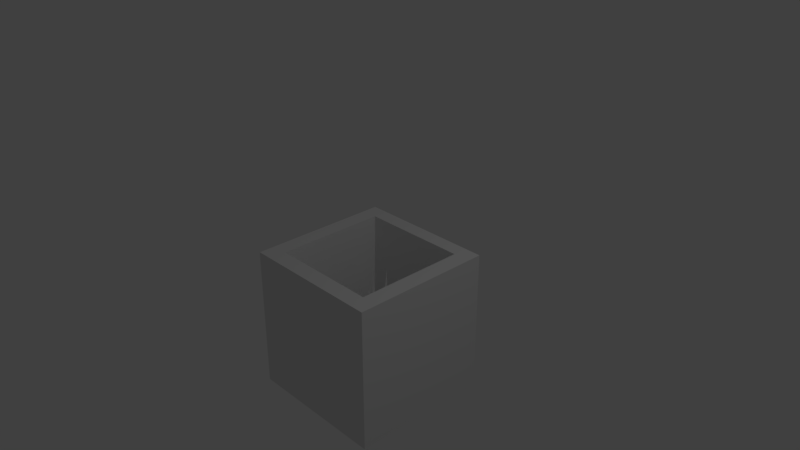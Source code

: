 # Source: Dn_Traps.blend  (saved by Blender 2.79.0; exported with 4.5.12 LTS)
import bpy
from mathutils import Matrix  # noqa: F401  (used for matrix-valued properties, if any)

bpy.ops.wm.read_factory_settings(use_empty=True)
scene = bpy.context.scene
scene.name = 'Scene'

# ---- collections
col_collection_1 = bpy.data.collections.new('Collection 1'); scene.collection.children.link(col_collection_1)

# ---- materials (node trees are filled in below, after node groups)
mat_material_trap = bpy.data.materials.new('Material.Trap')
mat_material_trap.alpha_threshold = 0.0
mat_material_trap.use_transparent_shadow = False
mat_material_trap.preview_render_type = 'CUBE'
mat_material_trap.roughness = 0.5
mat_material_trap.specular_intensity = 0.1
mat_material_trap.line_color = (0.0, 0.0, 0.0, 1.0)
mat_material_pikes = bpy.data.materials.new('Material.Pikes')
mat_material_pikes.alpha_threshold = 0.0
mat_material_pikes.use_transparent_shadow = False
mat_material_pikes.roughness = 0.5

# ---- material node trees

# ---- world
world_world = bpy.data.worlds.new('World'); scene.world = world_world
world_world.color = (0.05088, 0.05088, 0.05088)
world_world.use_sun_shadow = False
world_world.sun_shadow_jitter_overblur = 0.0
world_world.cycles.sampling_method = 'MANUAL'

# ---- cameras
cam_camera = bpy.data.cameras.new('Camera')
cam_camera.clip_end = 100.0
cam_camera.lens = 35.0
cam_camera.sensor_width = 32.0
cam_camera.sensor_height = 18.0
cam_camera.ortho_scale = 7.314
cam_camera.dof.focus_distance = 0.0
cam_camera.dof.aperture_fstop = 128.0

# ---- lights
light_lamp = bpy.data.lights.new('Lamp', 'POINT')
light_lamp.transmission_factor = 0.0
light_lamp.cutoff_distance = 30.0
light_lamp.energy = 100.0
light_lamp.shadow_buffer_clip_start = 1.001
light_lamp.shadow_soft_size = 0.1
light_lamp.shadow_maximum_resolution = 0.006
light_lamp.use_absolute_resolution = True

# ---- meshes
me_dn_trap = bpy.data.meshes.new('Dn_Trap')
me_dn_trap.from_pydata([(-1.0, -1.0, -2.0), (-1.0, -1.0, 0.0), (-1.0, 1.0, -2.0), (-1.0, 1.0, 0.0), (1.0, -1.0, -2.0), (1.0, -1.0, 0.0), (1.0, 1.0, -2.0), (1.0, 1.0, 0.0), (-0.7713, 1.0, -2.0), (-0.7713, 1.0, 0.0), (-0.7713, -1.0, -2.0), (-0.7713, -1.0, 0.0), (0.7576, 1.0, 0.0), (0.7576, -1.0, -2.0), (0.7576, 1.0, -2.0), (0.7576, -1.0, 0.0), (-1.0, -0.7654, -2.0), (-1.0, -0.7654, 0.0), (1.0, -0.7654, -2.0), (1.0, -0.7654, 0.0), (-0.7713, -0.7654, 0.0), (-0.7713, -0.7654, -2.0), (0.7576, -0.7654, 0.0), (0.7576, -0.7654, -2.0), (-1.0, 0.7909, 0.0), (1.0, 0.7909, -2.0), (-1.0, 0.7909, -2.0), (1.0, 0.7909, 0.0), (-0.7713, 0.7909, 0.0), (-0.7713, 0.7909, -2.0), (0.7576, 0.7909, 0.0), (0.7576, 0.7909, -2.0), (-0.5328, 0.5481, -1.521), (-0.5328, -0.5226, -1.521), (0.5191, 0.5481, -1.521), (0.5191, -0.5226, -1.521)], [], [(26, 24, 3, 2), (14, 12, 7, 6), (18, 19, 5, 4), (10, 11, 1, 0), (23, 18, 4, 13), (20, 17, 1, 11), (22, 20, 11, 15), (16, 21, 10, 0), (13, 15, 11, 10), (2, 3, 9, 8), (4, 5, 15, 13), (19, 22, 15, 5), (21, 23, 13, 10), (8, 9, 12, 14), (29, 31, 23, 21), (27, 30, 22, 19), (26, 29, 21, 16), (30, 28, 32, 34), (28, 24, 17, 20), (31, 25, 18, 23), (25, 27, 19, 18), (0, 1, 17, 16), (6, 7, 27, 25), (14, 6, 25, 31), (9, 3, 24, 28), (12, 9, 28, 30), (2, 8, 29, 26), (7, 12, 30, 27), (8, 14, 31, 29), (16, 17, 24, 26), (34, 32, 33, 35), (22, 30, 34, 35), (28, 20, 33, 32), (20, 22, 35, 33)])
_uv = me_dn_trap.uv_layers.new(name='UVMap')
_uv.uv.foreach_set('vector', [0.8954, 2.0, 0.8954, 1.0, 0.9999, 1.0, 0.9999, 2.0, 1.121, 0.0001004, 1.121, 0.9999, 1.0, 0.9999, 1.0, 0.0001004, 0.1177, -0.9999, 0.1173, -0.0004048, 9.998e-05, -0.0004452, 0.0004449, -0.9999, -0.8856, 0.0001002, -0.8856, 0.9999, -0.9999, 0.9999, -0.9999, 0.0001002, 0.8787, 0.8826, 0.9999, 0.8826, 0.9999, 0.9999, 0.8787, 0.9999, 0.1174, 0.8856, 0.1174, 0.9999, 0.0001005, 0.9999, 0.0001005, 0.8856, 0.1174, 0.1213, 0.1174, 0.8856, 0.0001005, 0.8856, 9.998e-05, 0.1213, 0.0001002, 0.8826, 0.1144, 0.8826, 0.1144, 0.9999, 0.0001003, 0.9999, -0.1213, 9.998e-05, -0.1213, 0.9999, -0.8856, 0.9999, -0.8856, 0.0001002, 2.0, 0.0001002, 2.0, 0.9999, 1.886, 0.9999, 1.886, 0.0001002, -9.996e-05, 0.0001001, -0.0001001, 0.9999, -0.1213, 0.9999, -0.1213, 9.998e-05, 0.1174, 0.0001, 0.1174, 0.1213, 9.998e-05, 0.1213, 9.998e-05, 9.998e-05, 0.1144, 0.8826, 0.8787, 0.8826, 0.8787, 0.9999, 0.1144, 0.9999, 1.886, 0.0001002, 1.886, 0.9999, 1.121, 0.9999, 1.121, 0.0001004, 0.1144, 0.1046, 0.8787, 0.1046, 0.8787, 0.8826, 0.1144, 0.8826, 0.8954, 0.0001, 0.8954, 0.1213, 0.1174, 0.1213, 0.1174, 0.0001, 0.0001001, 0.1046, 0.1144, 0.1046, 0.1144, 0.8826, 0.0001002, 0.8826, 0.8994, 0.8883, 0.1179, 0.8848, 0.1181, 0.1241, 0.9, 0.1213, 0.8954, 0.8856, 0.8954, 0.9999, 0.1174, 0.9999, 0.1174, 0.8856, 0.8787, 0.1046, 0.9999, 0.1046, 0.9999, 0.8826, 0.8787, 0.8826, 0.8954, -0.9996, 0.895, -0.0001367, 0.1173, -0.0004048, 0.1177, -0.9999, 0.0001001, 2.0, 9.998e-05, 1.0, 0.1174, 1.0, 0.1174, 2.0, 0.9999, -0.9996, 0.9996, -0.0001007, 0.895, -0.0001367, 0.8954, -0.9996, 0.8787, 0.0001001, 0.9999, 9.998e-05, 0.9999, 0.1046, 0.8787, 0.1046, 0.9999, 0.8856, 0.9999, 0.9999, 0.8954, 0.9999, 0.8954, 0.8856, 0.9999, 0.1213, 0.9999, 0.8856, 0.8954, 0.8856, 0.8954, 0.1213, 9.998e-05, 0.0001002, 0.1144, 0.0001001, 0.1144, 0.1046, 0.0001001, 0.1046, 0.9999, 9.998e-05, 0.9999, 0.1213, 0.8954, 0.1213, 0.8954, 0.0001, 0.1144, 0.0001001, 0.8787, 0.0001001, 0.8787, 0.1046, 0.1144, 0.1046, 0.1174, 2.0, 0.1174, 1.0, 0.8954, 1.0, 0.8954, 2.0, 0.8957, 0.124, 0.8957, 0.8833, 0.1229, 0.8833, 0.1229, 0.124, 0.121, 0.1241, 0.8976, 0.121, 0.8966, 0.8867, 0.122, 0.8898, 0.8967, 0.8867, 0.1219, 0.8867, 0.122, 0.121, 0.8966, 0.121, 0.121, 0.121, 0.8966, 0.1241, 0.8999, 0.8852, 0.1209, 0.8883])
me_dn_trap.materials.append(mat_material_trap)
me_dn_trap.use_remesh_preserve_volume = False
me_dn_trap.use_remesh_preserve_attributes = False
me_dn_trap.use_mirror_vertex_groups = False
me_dn_trap.update()
me_cone = bpy.data.meshes.new('Cone')
me_cone.from_pydata([(-0.3076, -0.2601, -1.54), (-0.235, -0.3171, -0.4027), (-0.2674, -0.2768, -1.542), (-0.2508, -0.3171, -1.543), (-0.2674, -0.3573, -1.542), (-0.3076, -0.374, -1.54), (-0.3478, -0.3573, -1.537), (-0.3644, -0.3171, -1.536), (-0.3478, -0.2768, -1.537), (-0.2392, 0.2306, -1.55), (-0.221, 0.1956, -0.4102), (-0.2826, 0.2267, -1.549), (-0.316, 0.2546, -1.545), (-0.3197, 0.2979, -1.542), (-0.2916, 0.3313, -1.541), (-0.2482, 0.3351, -1.542), (-0.2149, 0.3072, -1.545), (-0.2112, 0.2639, -1.549), (-0.006855, -0.09011, -1.571), (-0.03219, -0.1833, -0.434), (0.03607, -0.09764, -1.569), (0.06113, -0.1333, -1.57), (0.05365, -0.1762, -1.571), (0.01801, -0.2013, -1.573), (-0.02492, -0.1937, -1.575), (-0.04998, -0.1581, -1.574), (-0.0425, -0.1151, -1.573), (0.3348, -0.2578, -1.57), (0.2273, -0.2589, -0.3041), (0.3397, -0.3061, -1.569), (0.3091, -0.3438, -1.569), (0.2608, -0.3487, -1.571), (0.2232, -0.3181, -1.573), (0.2183, -0.2698, -1.574), (0.2489, -0.2322, -1.574), (0.2972, -0.2272, -1.572), (0.07428, 0.1266, -1.57), (0.03044, 0.2248, -0.3044), (0.03196, 0.1029, -1.569), (-0.01479, 0.116, -1.569), (-0.0386, 0.1582, -1.571), (-0.02551, 0.2049, -1.573), (0.0168, 0.2287, -1.575), (0.06356, 0.2156, -1.574), (0.08737, 0.1734, -1.572), (0.294, 0.3138, -1.597), (0.2658, 0.21, -0.3316), (0.3419, 0.3054, -1.596), (0.3698, 0.2657, -1.596), (0.3614, 0.2179, -1.598), (0.3217, 0.19, -1.601), (0.2739, 0.1984, -1.602), (0.246, 0.2381, -1.601), (0.2543, 0.2859, -1.6)], [], [(0, 1, 2), (2, 1, 3), (3, 1, 4), (4, 1, 5), (5, 1, 6), (6, 1, 7), (7, 1, 8), (8, 1, 0), (0, 2, 3, 4, 5, 6, 7, 8), (9, 10, 11), (11, 10, 12), (12, 10, 13), (13, 10, 14), (14, 10, 15), (15, 10, 16), (16, 10, 17), (17, 10, 9), (9, 11, 12, 13, 14, 15, 16, 17), (18, 19, 20), (20, 19, 21), (21, 19, 22), (22, 19, 23), (23, 19, 24), (24, 19, 25), (25, 19, 26), (26, 19, 18), (18, 20, 21, 22, 23, 24, 25, 26), (27, 28, 29), (29, 28, 30), (30, 28, 31), (31, 28, 32), (32, 28, 33), (33, 28, 34), (34, 28, 35), (35, 28, 27), (27, 29, 30, 31, 32, 33, 34, 35), (36, 37, 38), (38, 37, 39), (39, 37, 40), (40, 37, 41), (41, 37, 42), (42, 37, 43), (43, 37, 44), (44, 37, 36), (36, 38, 39, 40, 41, 42, 43, 44), (45, 46, 47), (47, 46, 48), (48, 46, 49), (49, 46, 50), (50, 46, 51), (51, 46, 52), (52, 46, 53), (53, 46, 45), (45, 47, 48, 49, 50, 51, 52, 53)])
me_cone.polygons.foreach_set('use_smooth', [True] * 54)
_uv = me_cone.uv_layers.new(name='UVMap')
_uv.uv.foreach_set('vector', [0.3292, 0.3512, 0.3292, 0.3223, 0.3497, 0.3428, 0.3497, 0.3428, 0.3292, 0.3223, 0.3582, 0.3223, 0.3582, 0.3223, 0.3292, 0.3223, 0.3497, 0.3018, 0.3497, 0.3018, 0.3292, 0.3223, 0.3292, 0.2933, 0.3292, 0.2933, 0.3292, 0.3223, 0.3087, 0.3018, 0.3087, 0.3018, 0.3292, 0.3223, 0.3002, 0.3223, 0.3002, 0.3223, 0.3292, 0.3223, 0.3087, 0.3428, 0.3087, 0.3428, 0.3292, 0.3223, 0.3292, 0.3512, 0.3896, 0.3512, 0.4101, 0.3428, 0.4186, 0.3223, 0.4101, 0.3018, 0.3896, 0.2933, 0.3691, 0.3018, 0.3606, 0.3223, 0.3691, 0.3428, 0.06774, 0.2631, 0.06774, 0.2344, 0.08805, 0.2547, 0.08805, 0.2547, 0.06774, 0.2344, 0.09646, 0.2344, 0.09646, 0.2344, 0.06774, 0.2344, 0.08805, 0.2141, 0.08805, 0.2141, 0.06774, 0.2344, 0.06774, 0.2057, 0.06774, 0.2057, 0.06774, 0.2344, 0.04742, 0.2141, 0.04742, 0.2141, 0.06774, 0.2344, 0.03901, 0.2344, 0.03901, 0.2344, 0.06774, 0.2344, 0.04742, 0.2547, 0.04742, 0.2547, 0.06774, 0.2344, 0.06774, 0.2631, 0.1276, 0.2631, 0.1479, 0.2547, 0.1563, 0.2344, 0.1479, 0.2141, 0.1276, 0.2057, 0.1073, 0.2141, 0.09885, 0.2344, 0.1073, 0.2547, 0.3519, 0.4962, 0.3519, 0.4609, 0.3769, 0.4859, 0.3769, 0.4859, 0.3519, 0.4609, 0.3872, 0.4609, 0.3872, 0.4609, 0.3519, 0.4609, 0.3769, 0.436, 0.3769, 0.436, 0.3519, 0.4609, 0.3519, 0.4257, 0.3519, 0.4257, 0.3519, 0.4609, 0.327, 0.436, 0.327, 0.436, 0.3519, 0.4609, 0.3167, 0.4609, 0.3167, 0.4609, 0.3519, 0.4609, 0.327, 0.4859, 0.327, 0.4859, 0.3519, 0.4609, 0.3519, 0.4962, 0.4254, 0.4962, 0.4503, 0.4859, 0.4606, 0.4609, 0.4503, 0.436, 0.4254, 0.4257, 0.4005, 0.436, 0.3901, 0.4609, 0.4005, 0.4859, 0.1426, 0.408, 0.1426, 0.3672, 0.1715, 0.3961, 0.1715, 0.3961, 0.1426, 0.3672, 0.1834, 0.3672, 0.1834, 0.3672, 0.1426, 0.3672, 0.1715, 0.3383, 0.1715, 0.3383, 0.1426, 0.3672, 0.1426, 0.3263, 0.1426, 0.3263, 0.1426, 0.3672, 0.1137, 0.3383, 0.1137, 0.3383, 0.1426, 0.3672, 0.1017, 0.3672, 0.1017, 0.3672, 0.1426, 0.3672, 0.1137, 0.3961, 0.1137, 0.3961, 0.1426, 0.3672, 0.1426, 0.408, 0.2246, 0.3936, 0.2474, 0.3841, 0.2569, 0.3613, 0.2474, 0.3385, 0.2246, 0.3291, 0.2018, 0.3385, 0.1923, 0.3613, 0.2018, 0.3841, 0.4041, 0.3955, 0.4041, 0.3672, 0.4241, 0.3872, 0.4241, 0.3872, 0.4041, 0.3672, 0.4324, 0.3672, 0.4324, 0.3672, 0.4041, 0.3672, 0.4241, 0.3471, 0.4241, 0.3471, 0.4041, 0.3672, 0.4041, 0.3388, 0.4041, 0.3388, 0.4041, 0.3672, 0.384, 0.3471, 0.384, 0.3471, 0.4041, 0.3672, 0.3757, 0.3672, 0.3757, 0.3672, 0.4041, 0.3672, 0.384, 0.3872, 0.384, 0.3872, 0.4041, 0.3672, 0.4041, 0.3955, 0.4631, 0.3955, 0.4832, 0.3872, 0.4915, 0.3672, 0.4832, 0.3471, 0.4631, 0.3388, 0.4431, 0.3471, 0.4348, 0.3672, 0.4431, 0.3872, 0.03304, 0.4875, 0.03304, 0.4648, 0.04906, 0.4809, 0.04906, 0.4809, 0.03304, 0.4648, 0.0557, 0.4648, 0.0557, 0.4648, 0.03304, 0.4648, 0.04906, 0.4488, 0.04906, 0.4488, 0.03304, 0.4648, 0.03304, 0.4422, 0.03304, 0.4422, 0.03304, 0.4648, 0.01702, 0.4488, 0.01702, 0.4488, 0.03304, 0.4648, 0.01038, 0.4648, 0.01038, 0.4648, 0.03304, 0.4648, 0.01702, 0.4809, 0.01702, 0.4809, 0.03304, 0.4648, 0.03304, 0.4875, 0.08024, 0.4875, 0.09627, 0.4809, 0.1029, 0.4648, 0.09627, 0.4488, 0.08024, 0.4422, 0.06422, 0.4488, 0.05758, 0.4648, 0.06422, 0.4809])
me_cone.materials.append(mat_material_pikes)
me_cone.use_remesh_preserve_volume = False
me_cone.use_remesh_preserve_attributes = False
me_cone.use_mirror_vertex_groups = False
me_cone.update()

# ---- objects
ob_lamp = bpy.data.objects.new('Lamp', light_lamp)
ob_camera = bpy.data.objects.new('Camera', cam_camera)
ob_dn_trap_1 = bpy.data.objects.new('Dn_Trap_1', me_dn_trap)
ob_dn_trap_1_pikes = bpy.data.objects.new('Dn_Trap_1_Pikes', me_cone)

# ---- transforms, parenting, visibility, modifiers, constraints
ob_lamp.location = (4.076, 1.005, 5.904)
ob_lamp.rotation_euler = (0.6503, 0.05522, 1.866)
ob_lamp.lock_rotations_4d = False
ob_lamp.empty_display_type = 'ARROWS'
ob_lamp.color = (0.0, 0.0, 0.0, 0.0)
ob_lamp.lineart.crease_threshold = 0.0
ob_camera.location = (7.481, -6.508, 5.344)
ob_camera.rotation_euler = (1.109, 0.0, 0.8149)
ob_camera.lock_rotations_4d = False
ob_camera.empty_display_type = 'ARROWS'
ob_camera.color = (0.0, 0.0, 0.0, 0.0)
ob_camera.display_type = 'WIRE'
ob_camera.lineart.crease_threshold = 0.0
ob_dn_trap_1.location = (0.0, 0.0, 0.0)
ob_dn_trap_1.lineart.crease_threshold = 0.0
ob_dn_trap_1_pikes.location = (0.0, 0.04926, 0.0)
ob_dn_trap_1_pikes.lineart.crease_threshold = 0.0

# ---- collection membership
col_collection_1.objects.link(ob_lamp)
col_collection_1.objects.link(ob_camera)
col_collection_1.objects.link(ob_dn_trap_1)
col_collection_1.objects.link(ob_dn_trap_1_pikes)

# ---- scene / render settings (as saved in the file)
scene.camera = ob_camera
scene.frame_start = 1; scene.frame_end = 250; scene.frame_set(1)
scene.render.engine = 'BLENDER_EEVEE_NEXT'
scene.render.resolution_percentage = 50
scene.render.dither_intensity = 0.0
scene.cycles.use_denoising = False
scene.cycles.samples = 128
scene.cycles.sampling_pattern = 'TABULATED_SOBOL'
scene.cycles.use_adaptive_sampling = False
scene.cycles.use_light_tree = False
scene.cycles.blur_glossy = 0.0
scene.cycles.sample_clamp_indirect = 0.0
scene.view_settings.view_transform = 'Standard'
bpy.context.view_layer.update()
